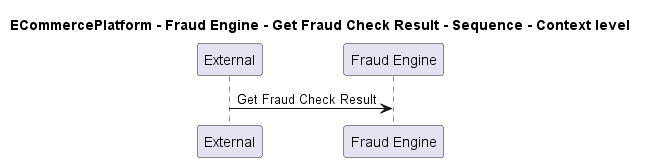

The diagram above was rendered by PlantUML. Its source (embedded in the PNG):
@startuml

title ECommercePlatform - Fraud Engine - Get Fraud Check Result - Sequence - Context level

participant "External" as C4InterFlow.SoftwareSystems.ExternalSystem
participant "Fraud Engine" as ECommercePlatform.SoftwareSystems.FraudEngine

C4InterFlow.SoftwareSystems.ExternalSystem -> ECommercePlatform.SoftwareSystems.FraudEngine : Get Fraud Check Result


@enduml